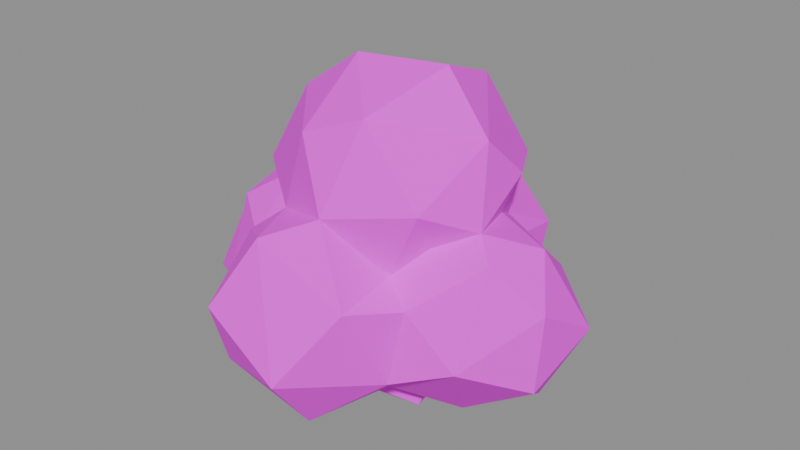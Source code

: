 # Source: plant.bush.blend  (saved by Blender 5.2.45; exported with 4.5.12 LTS)
import bpy
from mathutils import Matrix  # noqa: F401  (used for matrix-valued properties, if any)

bpy.ops.wm.read_factory_settings(use_empty=True)
scene = bpy.context.scene
scene.name = 'Scene'

# ---- images (referenced by path relative to the original .blend; pixels are not part of the script)
import os
ASSET_DIR = os.environ.get("B2B_ASSET_DIR", "")  # directory of the original .blend (textures are referenced by path, not embedded)
HERE = os.path.dirname(os.path.abspath(__file__))  # packed textures are extracted next to this script under _unpacked/

def load_image(name, relpath, width, height, colorspace="sRGB"):
    """Load a texture the original file referenced (path relative to the .blend, or extracted next to this script)."""
    p = next((c for c in (os.path.join(HERE, relpath), os.path.join(ASSET_DIR, relpath)) if relpath and os.path.exists(c)), "")
    if p:
        img = bpy.data.images.load(p, check_existing=True)
        img.name = name
    else:  # same state as the original file: an image datablock whose file is absent (Cycles renders it pink)
        img = bpy.data.images.new(name, width, height)
        img.source = "FILE"
        img.filepath = "//" + (relpath or name)
    img.colorspace_settings.name = colorspace
    return img
img_palette_png = load_image('palette.png', 'palette.png', 1024, 1024, 'sRGB')

# ---- materials (node trees are filled in below, after node groups)
mat_palette = bpy.data.materials.new('palette')

# ---- material node trees
mat_palette.use_nodes = True; mat_palette.node_tree.nodes.clear()
_N = mat_palette.node_tree.nodes; _L = mat_palette.node_tree.links
n0 = _N.new('ShaderNodeBsdfPrincipled'); n0.name = 'Principled BSDF'; n0.location = (-200, 100)
n0.inputs[2].default_value = 0.9
n0.inputs[10].default_value = 0.005
n1 = _N.new('ShaderNodeOutputMaterial'); n1.name = 'Material Output'; n1.location = (200, 100)
n2 = _N.new('ShaderNodeTexImage'); n2.name = 'Image Texture'; n2.location = (0, 0)
n2.image = img_palette_png
n2.interpolation = 'Closest'
_L.new(n0.outputs[0], n1.inputs[0])
_L.new(n2.outputs[0], n0.inputs[0])
n1.is_active_output = True

# ---- meshes
me_bush = bpy.data.meshes.new('bush')
me_bush.from_pydata([(-0.5, -0.05107, 0.3693), (-0.4548, 0.009756, 0.1736), (-0.3723, 0.02566, 0.5345), (-0.3831, 0.1491, 0.3586), (-0.4882, -0.1591, 0.2371), (-0.3668, -0.2349, 0.2843), (-0.3253, -0.1285, 0.08154), (-0.3795, -0.1517, 0.4771), (-0.3505, 0.1446, 0.1764), (-0.2242, 0.02596, 0.06093), (-0.2573, -0.2389, 0.4342), (-0.1875, -0.1784, 0.1467), (-0.2553, -0.1715, 0.6214), (-0.2698, 0.05789, 0.6761), (-0.2187, -0.08049, 0.7882), (-0.2613, -0.09677, 0.5562), (-0.2754, 0.04744, 0.5692), (-0.1509, 0.1874, 0.6113), (-0.2202, -0.0004923, 0.4374), (-0.1652, -0.0894, 0.5178), (-0.2062, 0.1123, 0.4754), (-0.2292, -0.3129, 0.3429), (-0.175, -0.4241, 0.2034), (-0.1512, -0.4932, 0.3867), (-0.1905, -0.3121, 0.5026), (-0.1521, -0.2125, 0.417), (-0.1042, -0.07142, 0.2871), (-0.03631, 0.02761, 0.3067), (-0.01947, -0.02169, 0.4144), (-0.2104, 0.3307, 0.2759), (-0.208, 0.1994, 0.3498), (-0.1645, 0.234, 0.4822), (-0.1073, 0.2766, 0.1161), (-0.1002, -0.2422, 0.09616), (-0.1923, -0.1907, 0.4868), (-0.06188, -0.07399, 0.8988), (-0.09098, 0.1521, 0.8132), (-0.1849, 0.1487, 0.1782), (-0.09665, 0.01039, 0.2794), (-0.07122, 0.06591, 0.2395), (-0.0492, -0.1111, 0.2879), (-0.05503, -0.2677, 0.7655), (-0.1221, -0.2642, 0.5594), (-0.03771, -0.2476, 0.4447), (-0.1065, -0.1467, 0.4833), (-0.04552, -0.06878, 0.3303), (-0.1335, 0.00668, 0.06279), (-0.08926, 0.449, 0.4539), (-0.03453, 0.5, 0.222), (-0.05854, -0.416, 0.5628), (0.03285, -0.3728, 0.08967), (-0.1125, -0.1315, 0.1761), (-0.09994, 0.08893, 0.4004), (0.02931, -0.01606, 0.0), (-0.09883, -0.06011, 0.1414), (-0.003766, 0.2146, 0.473), (-0.01478, 0.1548, 0.5131), (0.04902, -0.5, 0.2579), (-0.04775, -0.1557, 0.05562), (-0.003885, 0.2716, 0.5834), (0.02166, -0.2128, 0.5322), (0.03079, -0.1755, 0.08668), (-0.05213, -0.06211, 0.2754), (-0.07607, 0.08654, 0.1196), (0.03178, 0.1596, 0.06066), (-0.02845, -0.009996, 0.3437), (0.0009349, 0.05513, 0.1767), (0.05982, 0.3905, 0.5082), (0.01138, -0.07433, 0.3251), (0.009565, -0.001012, 0.3223), (0.1084, 0.4745, 0.3018), (0.04994, -0.332, 0.61), (0.04095, -0.1156, 0.3151), (0.05514, -0.01595, 0.2084), (0.1533, -0.01847, 0.9), (0.0224, 0.06494, 0.3377), (0.0913, -0.2301, 0.8204), (0.1355, 0.3801, 0.1589), (0.1534, -0.3801, 0.43), (0.07178, -0.02848, 0.3226), (0.1039, 0.08317, 0.03406), (0.03827, -0.0756, 0.2639), (0.09685, -0.08334, 0.2944), (0.07103, 0.0468, 0.2915), (0.126, 0.1088, 0.4583), (0.1324, 0.1572, 0.8332), (0.23, -0.2175, 0.6269), (0.1442, -0.2146, 0.1535), (0.09527, -0.1213, 0.1747), (0.08482, -0.1289, 0.4451), (0.1069, 0.1633, 0.4058), (0.1395, -0.2371, 0.3029), (0.1137, -0.1829, 0.401), (0.1483, -0.04238, 0.09647), (0.107, 0.09841, 0.1942), (0.1746, 0.1772, 0.3284), (0.2242, 0.2075, 0.6431), (0.1362, -0.08989, 0.02568), (0.2139, 0.3414, 0.398), (0.2648, -0.08192, 0.07253), (0.1844, 0.09056, 0.2811), (0.145, 0.06724, 0.1143), (0.2526, 0.06717, 0.5402), (0.1567, -0.224, 0.4609), (0.1928, -0.2152, 0.3421), (0.1969, 0.1405, 0.1545), (0.1881, 0.1173, 0.3941), (0.2204, -0.1598, 0.5267), (0.1946, 0.1819, 0.4762), (0.2352, -0.05989, 0.441), (0.2267, -0.2568, 0.4096), (0.2898, -0.05102, 0.7672), (0.2303, 0.2167, 0.4228), (0.2047, -0.2888, 0.225), (0.353, -0.2383, 0.2867), (0.3074, 0.1395, 0.138), (0.2509, 0.2128, 0.2494), (0.3652, -0.1403, 0.5218), (0.3538, 0.1812, 0.3886), (0.3131, -0.09867, 0.5699), (0.4132, 0.01967, 0.1275), (0.4079, 0.01227, 0.5185), (0.3106, 0.05602, 0.6617), (0.4219, 0.1521, 0.2211), (0.4732, -0.0989, 0.2186), (0.4766, -0.07852, 0.411), (0.5, 0.08291, 0.3135)], [], [(1, 4, 0), (2, 3, 0), (1, 0, 3), (4, 1, 6), (4, 6, 5), (5, 0, 4), (0, 7, 2), (1, 3, 8), (7, 0, 5), (1, 9, 6), (7, 5, 10), (6, 11, 5), (13, 12, 14), (1, 8, 9), (12, 13, 15), (16, 15, 13), (16, 13, 17), (7, 15, 2), (18, 15, 16), (16, 19, 20), (15, 16, 2), (15, 19, 16), (18, 16, 20), (20, 16, 17), (16, 20, 2), (3, 2, 20), (22, 21, 11), (21, 23, 24), (5, 11, 21), (11, 21, 26), (5, 21, 10), (21, 25, 10), (21, 10, 26), (21, 24, 10), (10, 15, 7), (28, 20, 19), (30, 31, 29), (8, 37, 9), (8, 3, 37), (37, 3, 30), (11, 33, 22), (11, 40, 21), (10, 25, 34), (24, 34, 10), (26, 10, 34), (10, 34, 15), (14, 12, 41), (34, 15, 18), (37, 30, 29), (37, 30, 39), (37, 38, 30), (23, 21, 22), (21, 40, 25), (34, 43, 42), (24, 42, 34), (26, 34, 45), (34, 18, 45), (25, 34, 45), (34, 42, 15), (15, 34, 44), (15, 42, 12), (42, 44, 34), (44, 19, 15), (6, 9, 11), (3, 20, 30), (20, 17, 31), (14, 36, 13), (17, 13, 36), (31, 47, 29), (24, 23, 49), (22, 33, 50), (11, 51, 40), (11, 26, 51), (25, 43, 34), (25, 44, 34), (34, 45, 44), (11, 9, 46), (14, 35, 36), (18, 20, 52), (30, 38, 52), (30, 52, 31), (20, 31, 52), (32, 37, 29), (33, 11, 51), (11, 46, 54), (26, 46, 54), (52, 20, 28), (30, 20, 52), (52, 55, 31), (52, 56, 31), (32, 29, 48), (41, 35, 14), (18, 27, 45), (46, 58, 54), (26, 38, 46), (38, 27, 52), (18, 52, 27), (39, 30, 52), (17, 59, 31), (31, 56, 59), (57, 23, 22), (23, 57, 49), (44, 42, 60), (25, 45, 44), (58, 46, 53), (45, 19, 44), (45, 28, 19), (11, 54, 51), (37, 46, 9), (63, 37, 32), (31, 55, 59), (31, 59, 47), (24, 49, 42), (25, 45, 43), (54, 58, 51), (51, 26, 40), (54, 51, 26), (51, 62, 54), (51, 40, 62), (51, 26, 62), (46, 54, 63), (27, 52, 65), (38, 63, 46), (27, 38, 63), (37, 63, 46), (38, 37, 63), (37, 39, 63), (38, 63, 39), (63, 32, 64), (25, 40, 45), (33, 51, 58), (58, 40, 51), (58, 62, 51), (54, 27, 63), (62, 27, 54), (27, 39, 63), (53, 46, 64), (46, 63, 64), (52, 27, 55), (27, 39, 52), (29, 47, 48), (22, 50, 57), (12, 42, 41), (26, 45, 62), (45, 27, 69), (27, 66, 63), (52, 65, 56), (59, 67, 47), (48, 47, 70), (33, 58, 61), (58, 61, 40), (45, 44, 68), (62, 27, 38), (69, 65, 52), (17, 36, 59), (71, 42, 49), (43, 71, 42), (42, 71, 60), (71, 41, 42), (61, 62, 58), (69, 45, 65), (73, 66, 27), (74, 36, 35), (47, 67, 70), (76, 35, 41), (43, 45, 72), (40, 72, 62), (62, 72, 68), (62, 69, 27), (69, 27, 65), (27, 69, 73), (39, 27, 75), (27, 69, 75), (48, 77, 32), (48, 70, 77), (49, 78, 71), (33, 61, 50), (61, 72, 40), (76, 74, 35), (45, 68, 72), (69, 68, 45), (62, 68, 69), (62, 45, 68), (69, 79, 68), (68, 28, 69), (69, 52, 28), (79, 73, 69), (27, 75, 55), (63, 66, 64), (63, 39, 64), (53, 64, 80), (72, 81, 68), (81, 82, 68), (68, 62, 81), (81, 79, 68), (81, 73, 79), (73, 83, 69), (69, 28, 84), (65, 69, 84), (69, 84, 75), (65, 84, 56), (50, 61, 87), (62, 88, 81), (88, 82, 81), (72, 88, 81), (79, 89, 68), (68, 89, 28), (68, 44, 89), (44, 60, 89), (68, 82, 79), (69, 83, 75), (36, 74, 85), (72, 91, 68), (92, 72, 68), (88, 73, 81), (69, 79, 83), (69, 79, 75), (75, 90, 55), (64, 32, 77), (57, 78, 49), (86, 76, 71), (41, 71, 76), (72, 92, 43), (91, 92, 68), (92, 79, 68), (83, 94, 75), (64, 39, 75), (95, 75, 90), (75, 84, 90), (59, 85, 96), (36, 85, 59), (58, 97, 61), (58, 53, 97), (72, 61, 88), (87, 61, 88), (72, 88, 91), (62, 61, 88), (93, 73, 88), (72, 88, 82), (66, 94, 64), (64, 75, 94), (64, 94, 80), (73, 94, 66), (73, 94, 83), (87, 88, 82), (91, 88, 87), (61, 97, 88), (97, 93, 88), (79, 82, 89), (82, 83, 79), (94, 100, 83), (73, 101, 94), (80, 94, 101), (28, 102, 84), (75, 95, 94), (71, 78, 103), (43, 103, 71), (71, 103, 60), (103, 86, 71), (103, 43, 92), (79, 92, 82), (82, 92, 89), (88, 99, 87), (88, 93, 99), (93, 82, 88), (94, 83, 82), (94, 64, 105), (94, 95, 105), (101, 94, 105), (75, 106, 90), (91, 103, 92), (103, 89, 60), (92, 103, 68), (103, 89, 68), (89, 107, 28), (104, 82, 92), (92, 103, 82), (93, 101, 73), (101, 94, 82), (55, 108, 59), (56, 108, 59), (59, 96, 108), (59, 108, 67), (103, 107, 86), (89, 103, 107), (92, 103, 89), (104, 92, 103), (82, 103, 109), (82, 109, 79), (90, 108, 95), (90, 106, 108), (98, 70, 67), (103, 110, 107), (86, 111, 76), (97, 80, 93), (97, 53, 80), (93, 80, 101), (93, 101, 82), (79, 106, 69), (67, 108, 98), (82, 104, 87), (28, 107, 102), (99, 93, 101), (79, 109, 106), (83, 100, 106), (83, 106, 79), (75, 79, 106), (69, 106, 84), (105, 100, 94), (84, 108, 56), (55, 90, 108), (70, 98, 77), (57, 113, 78), (57, 50, 113), (50, 87, 113), (87, 113, 91), (113, 87, 104), (103, 78, 110), (91, 110, 103), (110, 104, 103), (103, 107, 109), (76, 111, 74), (101, 105, 115), (84, 106, 108), (84, 102, 108), (64, 77, 105), (77, 116, 105), (105, 116, 100), (95, 116, 105), (112, 95, 108), (112, 98, 108), (78, 113, 110), (91, 113, 110), (113, 104, 110), (113, 114, 110), (87, 99, 114), (99, 101, 115), (106, 112, 108), (109, 108, 106), (110, 117, 107), (100, 112, 106), (85, 111, 96), (109, 102, 108), (108, 96, 102), (108, 102, 118), (112, 108, 118), (100, 116, 112), (95, 112, 116), (116, 112, 118), (116, 98, 112), (117, 119, 107), (107, 119, 109), (107, 119, 86), (74, 111, 85), (99, 115, 120), (121, 118, 102), (102, 96, 122), (116, 77, 98), (105, 116, 115), (115, 116, 118), (115, 118, 123), (110, 114, 117), (122, 96, 111), (119, 111, 86), (119, 122, 111), (117, 121, 119), (107, 119, 102), (109, 119, 102), (119, 121, 102), (102, 122, 119), (114, 99, 124), (124, 99, 120), (115, 123, 120), (114, 125, 117), (117, 125, 121), (123, 118, 126), (126, 118, 121), (121, 125, 126), (120, 123, 126), (114, 124, 125), (124, 126, 125), (120, 126, 124), (84, 108, 90), (114, 113, 87)])
_uv = me_bush.uv_layers.new(name='UVMap')
_uv.uv.foreach_set('vector', [0.1875, 0.5, 0.1875, 0.5, 0.1875, 0.5, 0.3125, 0.5, 0.3125, 0.5, 0.3125, 0.5, 0.3125, 0.5, 0.3125, 0.5, 0.3125, 0.5, 0.4375, 0.5, 0.4375, 0.5, 0.4375, 0.5, 0.4375, 0.5, 0.4375, 0.5, 0.4375, 0.5, 0.1875, 0.5, 0.1875, 0.5, 0.1875, 0.5, 0.1875, 0.5, 0.1875, 0.5, 0.1875, 0.5, 0.1875, 0.5, 0.1875, 0.5, 0.1875, 0.5, 0.1875, 0.5, 0.1875, 0.5, 0.1875, 0.5, 0.4375, 0.5, 0.4375, 0.5, 0.4375, 0.5, 0.1875, 0.5, 0.1875, 0.5, 0.1875, 0.5, 0.4375, 0.5, 0.4375, 0.5, 0.4375, 0.5, 0.3125, 0.5, 0.3125, 0.5, 0.3125, 0.5, 0.1875, 0.5, 0.1875, 0.5, 0.1875, 0.5, 0.3125, 0.5, 0.3125, 0.5, 0.3125, 0.5, 0.1875, 0.5, 0.1875, 0.5, 0.1875, 0.5, 0.1875, 0.5, 0.1875, 0.5, 0.1875, 0.5, 0.3125, 0.5, 0.3125, 0.5, 0.3125, 0.5, 0.3125, 0.5, 0.3125, 0.5, 0.3125, 0.5, 0.1875, 0.5, 0.1875, 0.5, 0.1875, 0.5, 0.3125, 0.5, 0.3125, 0.5, 0.3125, 0.5, 0.3125, 0.5, 0.3125, 0.5, 0.3125, 0.5, 0.5625, 0.5, 0.5625, 0.5, 0.5625, 0.5, 0.1875, 0.5, 0.1875, 0.5, 0.1875, 0.5, 0.1875, 0.5, 0.1875, 0.5, 0.1875, 0.5, 0.3125, 0.5, 0.3125, 0.5, 0.3125, 0.5, 0.5625, 0.5, 0.5625, 0.5, 0.5625, 0.5, 0.1875, 0.5, 0.1875, 0.5, 0.1875, 0.5, 0.1875, 0.5, 0.1875, 0.5, 0.1875, 0.5, 0.1875, 0.5, 0.1875, 0.5, 0.1875, 0.5, 0.4375, 0.5, 0.4375, 0.5, 0.4375, 0.5, 0.1875, 0.5, 0.1875, 0.5, 0.1875, 0.5, 0.1875, 0.5, 0.1875, 0.5, 0.1875, 0.5, 0.1875, 0.5, 0.1875, 0.5, 0.1875, 0.5, 0.1875, 0.5, 0.1875, 0.5, 0.1875, 0.5, 0.5625, 0.5, 0.5625, 0.5, 0.5625, 0.5, 0.4375, 0.5, 0.4375, 0.5, 0.4375, 0.5, 0.1875, 0.5, 0.1875, 0.5, 0.1875, 0.5, 0.1875, 0.5, 0.1875, 0.5, 0.1875, 0.5, 0.3125, 0.5, 0.3125, 0.5, 0.3125, 0.5, 0.5625, 0.5, 0.5625, 0.5, 0.5625, 0.5, 0.1875, 0.5, 0.1875, 0.5, 0.1875, 0.5, 0.1875, 0.5, 0.1875, 0.5, 0.1875, 0.5, 0.1875, 0.5, 0.1875, 0.5, 0.1875, 0.5, 0.1875, 0.5, 0.1875, 0.5, 0.1875, 0.5, 0.1875, 0.5, 0.1875, 0.5, 0.1875, 0.5, 0.3125, 0.5, 0.3125, 0.5, 0.3125, 0.5, 0.1875, 0.5, 0.1875, 0.5, 0.1875, 0.5, 0.5625, 0.5, 0.5625, 0.5, 0.5625, 0.5, 0.5625, 0.5, 0.5625, 0.5, 0.5625, 0.5, 0.5625, 0.5, 0.5625, 0.5, 0.5625, 0.5, 0.1875, 0.5, 0.1875, 0.5, 0.1875, 0.5, 0.1875, 0.5, 0.1875, 0.5, 0.1875, 0.5, 0.1875, 0.5, 0.1875, 0.5, 0.1875, 0.5, 0.1875, 0.5, 0.1875, 0.5, 0.1875, 0.5, 0.1875, 0.5, 0.1875, 0.5, 0.1875, 0.5, 0.1875, 0.5, 0.1875, 0.5, 0.1875, 0.5, 0.1875, 0.5, 0.1875, 0.5, 0.1875, 0.5, 0.3125, 0.5, 0.3125, 0.5, 0.3125, 0.5, 0.3125, 0.5, 0.3125, 0.5, 0.3125, 0.5, 0.3125, 0.5, 0.3125, 0.5, 0.3125, 0.5, 0.3125, 0.5, 0.3125, 0.5, 0.3125, 0.5, 0.3125, 0.5, 0.3125, 0.5, 0.3125, 0.5, 0.1875, 0.5, 0.1875, 0.5, 0.1875, 0.5, 0.3125, 0.5, 0.3125, 0.5, 0.3125, 0.5, 0.1875, 0.5, 0.1875, 0.5, 0.1875, 0.5, 0.1875, 0.5, 0.1875, 0.5, 0.1875, 0.5, 0.1875, 0.5, 0.1875, 0.5, 0.1875, 0.5, 0.4375, 0.5, 0.4375, 0.5, 0.4375, 0.5, 0.1875, 0.5, 0.1875, 0.5, 0.1875, 0.5, 0.5625, 0.5, 0.5625, 0.5, 0.5625, 0.5, 0.1875, 0.5, 0.1875, 0.5, 0.1875, 0.5, 0.1875, 0.5, 0.1875, 0.5, 0.1875, 0.5, 0.1875, 0.5, 0.1875, 0.5, 0.1875, 0.5, 0.1875, 0.5, 0.1875, 0.5, 0.1875, 0.5, 0.1875, 0.5, 0.1875, 0.5, 0.1875, 0.5, 0.1875, 0.5, 0.1875, 0.5, 0.1875, 0.5, 0.1875, 0.5, 0.1875, 0.5, 0.1875, 0.5, 0.5625, 0.5, 0.5625, 0.5, 0.5625, 0.5, 0.5625, 0.5, 0.5625, 0.5, 0.5625, 0.5, 0.5625, 0.5, 0.5625, 0.5, 0.5625, 0.5, 0.5625, 0.5, 0.5625, 0.5, 0.5625, 0.5, 0.4375, 0.5, 0.4375, 0.5, 0.4375, 0.5, 0.1875, 0.5, 0.1875, 0.5, 0.1875, 0.5, 0.1875, 0.5, 0.1875, 0.5, 0.1875, 0.5, 0.1875, 0.5, 0.1875, 0.5, 0.1875, 0.5, 0.5625, 0.5, 0.5625, 0.5, 0.5625, 0.5, 0.5625, 0.5, 0.5625, 0.5, 0.5625, 0.5, 0.5625, 0.5, 0.5625, 0.5, 0.5625, 0.5, 0.5625, 0.5, 0.5625, 0.5, 0.5625, 0.5, 0.4375, 0.5, 0.4375, 0.5, 0.4375, 0.5, 0.1875, 0.5, 0.1875, 0.5, 0.1875, 0.5, 0.1875, 0.5, 0.1875, 0.5, 0.1875, 0.5, 0.6875, 0.7222, 0.6875, 0.7222, 0.6875, 0.7222, 0.1875, 0.5, 0.1875, 0.5, 0.1875, 0.5, 0.5625, 0.5, 0.5625, 0.5, 0.5625, 0.5, 0.5625, 0.5, 0.5625, 0.5, 0.5625, 0.5, 0.5625, 0.5, 0.5625, 0.5, 0.5625, 0.5, 0.1875, 0.5, 0.1875, 0.5, 0.1875, 0.5, 0.1875, 0.5, 0.1875, 0.5, 0.1875, 0.5, 0.1875, 0.5, 0.1875, 0.5, 0.1875, 0.5, 0.1875, 0.5, 0.1875, 0.5, 0.1875, 0.5, 0.3125, 0.5, 0.3125, 0.5, 0.3125, 0.5, 0.1875, 0.5, 0.1875, 0.5, 0.1875, 0.5, 0.6875, 0.7222, 0.6875, 0.7222, 0.6875, 0.7222, 0.1875, 0.5, 0.1875, 0.5, 0.1875, 0.5, 0.1875, 0.5, 0.1875, 0.5, 0.1875, 0.5, 0.1875, 0.5, 0.1875, 0.5, 0.1875, 0.5, 0.4375, 0.5, 0.4375, 0.5, 0.4375, 0.5, 0.4375, 0.5, 0.4375, 0.5, 0.4375, 0.5, 0.1875, 0.5, 0.1875, 0.5, 0.1875, 0.5, 0.5625, 0.5, 0.5625, 0.5, 0.5625, 0.5, 0.1875, 0.5, 0.1875, 0.5, 0.1875, 0.5, 0.1875, 0.5, 0.1875, 0.5, 0.1875, 0.5, 0.1875, 0.5, 0.1875, 0.5, 0.1875, 0.5, 0.1875, 0.5, 0.1875, 0.5, 0.1875, 0.5, 0.1875, 0.5, 0.1875, 0.5, 0.1875, 0.5, 0.1875, 0.5, 0.1875, 0.5, 0.1875, 0.5, 0.1875, 0.5, 0.1875, 0.5, 0.1875, 0.5, 0.1875, 0.5, 0.1875, 0.5, 0.1875, 0.5, 0.6875, 0.7222, 0.6875, 0.7222, 0.6875, 0.7222, 0.5625, 0.5, 0.5625, 0.5, 0.5625, 0.5, 0.4375, 0.5, 0.4375, 0.5, 0.4375, 0.5, 0.4375, 0.5, 0.4375, 0.5, 0.4375, 0.5, 0.4375, 0.5, 0.4375, 0.5, 0.4375, 0.5, 0.4375, 0.5, 0.4375, 0.5, 0.4375, 0.5, 0.4375, 0.5, 0.4375, 0.5, 0.4375, 0.5, 0.4375, 0.5, 0.4375, 0.5, 0.4375, 0.5, 0.4375, 0.5, 0.4375, 0.5, 0.4375, 0.5, 0.1875, 0.5, 0.1875, 0.5, 0.1875, 0.5, 0.1875, 0.5, 0.1875, 0.5, 0.1875, 0.5, 0.1875, 0.5, 0.1875, 0.5, 0.1875, 0.5, 0.1875, 0.5, 0.1875, 0.5, 0.1875, 0.5, 0.4375, 0.5, 0.4375, 0.5, 0.4375, 0.5, 0.1875, 0.5, 0.1875, 0.5, 0.1875, 0.5, 0.4375, 0.5, 0.4375, 0.5, 0.4375, 0.5, 0.6875, 0.7222, 0.6875, 0.7222, 0.6875, 0.7222, 0.6875, 0.7222, 0.6875, 0.7222, 0.6875, 0.7222, 0.5625, 0.5, 0.5625, 0.5, 0.5625, 0.5, 0.5625, 0.5, 0.5625, 0.5, 0.5625, 0.5, 0.4375, 0.5, 0.4375, 0.5, 0.4375, 0.5, 0.5625, 0.5, 0.5625, 0.5, 0.5625, 0.5, 0.3125, 0.5, 0.3125, 0.5, 0.3125, 0.5, 0.1875, 0.5, 0.1875, 0.5, 0.1875, 0.5, 0.1875, 0.5, 0.1875, 0.5, 0.1875, 0.5, 0.4375, 0.5, 0.4375, 0.5, 0.4375, 0.5, 0.5625, 0.5, 0.5625, 0.5, 0.5625, 0.5, 0.5625, 0.5, 0.5625, 0.5, 0.5625, 0.5, 0.4375, 0.5, 0.4375, 0.5, 0.4375, 0.5, 0.1875, 0.5, 0.1875, 0.5, 0.1875, 0.5, 0.1875, 0.5, 0.1875, 0.5, 0.1875, 0.5, 0.1875, 0.5, 0.1875, 0.5, 0.1875, 0.5, 0.1875, 0.5, 0.1875, 0.5, 0.1875, 0.5, 0.5625, 0.5, 0.5625, 0.5, 0.5625, 0.5, 0.1875, 0.5, 0.1875, 0.5, 0.1875, 0.5, 0.1875, 0.5, 0.1875, 0.5, 0.1875, 0.5, 0.1875, 0.5, 0.1875, 0.5, 0.1875, 0.5, 0.1875, 0.5, 0.1875, 0.5, 0.1875, 0.5, 0.1875, 0.5, 0.1875, 0.5, 0.1875, 0.5, 0.1875, 0.5, 0.1875, 0.5, 0.1875, 0.5, 0.1875, 0.5, 0.1875, 0.5, 0.1875, 0.5, 0.5625, 0.5, 0.5625, 0.5, 0.5625, 0.5, 0.4375, 0.5, 0.4375, 0.5, 0.4375, 0.5, 0.3125, 0.5, 0.3125, 0.5, 0.3125, 0.5, 0.1875, 0.5, 0.1875, 0.5, 0.1875, 0.5, 0.1875, 0.5, 0.1875, 0.5, 0.1875, 0.5, 0.1875, 0.5, 0.1875, 0.5, 0.1875, 0.5, 0.1875, 0.5, 0.1875, 0.5, 0.1875, 0.5, 0.1875, 0.5, 0.1875, 0.5, 0.1875, 0.5, 0.5625, 0.5, 0.5625, 0.5, 0.5625, 0.5, 0.5625, 0.5, 0.5625, 0.5, 0.5625, 0.5, 0.5625, 0.5, 0.5625, 0.5, 0.5625, 0.5, 0.5625, 0.5, 0.5625, 0.5, 0.5625, 0.5, 0.4375, 0.5, 0.4375, 0.5, 0.4375, 0.5, 0.1875, 0.5, 0.1875, 0.5, 0.1875, 0.5, 0.3125, 0.5, 0.3125, 0.5, 0.3125, 0.5, 0.5625, 0.5, 0.5625, 0.5, 0.5625, 0.5, 0.5625, 0.5, 0.5625, 0.5, 0.5625, 0.5, 0.4375, 0.5, 0.4375, 0.5, 0.4375, 0.5, 0.1875, 0.5, 0.1875, 0.5, 0.1875, 0.5, 0.1875, 0.5, 0.1875, 0.5, 0.1875, 0.5, 0.1875, 0.5, 0.1875, 0.5, 0.1875, 0.5, 0.1875, 0.5, 0.1875, 0.5, 0.1875, 0.5, 0.1875, 0.5, 0.1875, 0.5, 0.1875, 0.5, 0.1875, 0.5, 0.1875, 0.5, 0.1875, 0.5, 0.5625, 0.5, 0.5625, 0.5, 0.5625, 0.5, 0.1875, 0.5, 0.1875, 0.5, 0.1875, 0.5, 0.5625, 0.5, 0.5625, 0.5, 0.5625, 0.5, 0.4375, 0.5, 0.4375, 0.5, 0.4375, 0.5, 0.4375, 0.5, 0.4375, 0.5, 0.4375, 0.5, 0.6875, 0.7222, 0.6875, 0.7222, 0.6875, 0.7222, 0.1875, 0.5, 0.1875, 0.5, 0.1875, 0.5, 0.1875, 0.5, 0.1875, 0.5, 0.1875, 0.5, 0.1875, 0.5, 0.1875, 0.5, 0.1875, 0.5, 0.1875, 0.5, 0.1875, 0.5, 0.1875, 0.5, 0.1875, 0.5, 0.1875, 0.5, 0.1875, 0.5, 0.5625, 0.5, 0.5625, 0.5, 0.5625, 0.5, 0.5625, 0.5, 0.5625, 0.5, 0.5625, 0.5, 0.5625, 0.5, 0.5625, 0.5, 0.5625, 0.5, 0.5625, 0.5, 0.5625, 0.5, 0.5625, 0.5, 0.5625, 0.5, 0.5625, 0.5, 0.5625, 0.5, 0.1875, 0.5, 0.1875, 0.5, 0.1875, 0.5, 0.5625, 0.5, 0.5625, 0.5, 0.5625, 0.5, 0.5625, 0.5, 0.5625, 0.5, 0.5625, 0.5, 0.1875, 0.5, 0.1875, 0.5, 0.1875, 0.5, 0.1875, 0.5, 0.1875, 0.5, 0.1875, 0.5, 0.1875, 0.5, 0.1875, 0.5, 0.1875, 0.5, 0.1875, 0.5, 0.1875, 0.5, 0.1875, 0.5, 0.1875, 0.5, 0.1875, 0.5, 0.1875, 0.5, 0.1875, 0.5, 0.1875, 0.5, 0.1875, 0.5, 0.5625, 0.5, 0.5625, 0.5, 0.5625, 0.5, 0.4375, 0.5, 0.4375, 0.5, 0.4375, 0.5, 0.1875, 0.5, 0.1875, 0.5, 0.1875, 0.5, 0.1875, 0.5, 0.1875, 0.5, 0.1875, 0.5, 0.5625, 0.5, 0.5625, 0.5, 0.5625, 0.5, 0.5625, 0.5, 0.5625, 0.5, 0.5625, 0.5, 0.5625, 0.5, 0.5625, 0.5, 0.5625, 0.5, 0.5625, 0.5, 0.5625, 0.5, 0.5625, 0.5, 0.1875, 0.5, 0.1875, 0.5, 0.1875, 0.5, 0.1875, 0.5, 0.1875, 0.5, 0.1875, 0.5, 0.3125, 0.5, 0.3125, 0.5, 0.3125, 0.5, 0.3125, 0.5, 0.3125, 0.5, 0.3125, 0.5, 0.1875, 0.5, 0.1875, 0.5, 0.1875, 0.5, 0.1875, 0.5, 0.1875, 0.5, 0.1875, 0.5, 0.1875, 0.5, 0.1875, 0.5, 0.1875, 0.5, 0.5625, 0.5, 0.5625, 0.5, 0.5625, 0.5, 0.4375, 0.5, 0.4375, 0.5, 0.4375, 0.5, 0.5625, 0.5, 0.5625, 0.5, 0.5625, 0.5, 0.5625, 0.5, 0.5625, 0.5, 0.5625, 0.5, 0.5625, 0.5, 0.5625, 0.5, 0.5625, 0.5, 0.5625, 0.5, 0.5625, 0.5, 0.5625, 0.5, 0.6875, 0.7222, 0.6875, 0.7222, 0.6875, 0.7222, 0.6875, 0.7222, 0.6875, 0.7222, 0.6875, 0.7222, 0.5625, 0.5, 0.5625, 0.5, 0.5625, 0.5, 0.5625, 0.5, 0.5625, 0.5, 0.5625, 0.5, 0.1875, 0.5, 0.1875, 0.5, 0.1875, 0.5, 0.5625, 0.5, 0.5625, 0.5, 0.5625, 0.5, 0.5625, 0.5, 0.5625, 0.5, 0.5625, 0.5, 0.1875, 0.5, 0.1875, 0.5, 0.1875, 0.5, 0.5625, 0.5, 0.5625, 0.5, 0.5625, 0.5, 0.5625, 0.5, 0.5625, 0.5, 0.5625, 0.5, 0.6875, 0.7222, 0.6875, 0.7222, 0.6875, 0.7222, 0.5625, 0.5, 0.5625, 0.5, 0.5625, 0.5, 0.5625, 0.5, 0.5625, 0.5, 0.5625, 0.5, 0.5625, 0.5, 0.5625, 0.5, 0.5625, 0.5, 0.5625, 0.5, 0.5625, 0.5, 0.5625, 0.5, 0.5625, 0.5, 0.5625, 0.5, 0.5625, 0.5, 0.5625, 0.5, 0.5625, 0.5, 0.5625, 0.5, 0.1875, 0.5, 0.1875, 0.5, 0.1875, 0.5, 0.1875, 0.5, 0.1875, 0.5, 0.1875, 0.5, 0.5625, 0.5, 0.5625, 0.5, 0.5625, 0.5, 0.5625, 0.5, 0.5625, 0.5, 0.5625, 0.5, 0.5625, 0.5, 0.5625, 0.5, 0.5625, 0.5, 0.5625, 0.5, 0.5625, 0.5, 0.5625, 0.5, 0.5625, 0.5, 0.5625, 0.5, 0.5625, 0.5, 0.3125, 0.5, 0.3125, 0.5, 0.3125, 0.5, 0.3125, 0.5, 0.3125, 0.5, 0.3125, 0.5, 0.3125, 0.5, 0.3125, 0.5, 0.3125, 0.5, 0.3125, 0.5, 0.3125, 0.5, 0.3125, 0.5, 0.1875, 0.5, 0.1875, 0.5, 0.1875, 0.5, 0.1875, 0.5, 0.1875, 0.5, 0.1875, 0.5, 0.1875, 0.5, 0.1875, 0.5, 0.1875, 0.5, 0.5625, 0.5, 0.5625, 0.5, 0.5625, 0.5, 0.5625, 0.5, 0.5625, 0.5, 0.5625, 0.5, 0.5625, 0.5, 0.5625, 0.5, 0.5625, 0.5, 0.5625, 0.5, 0.5625, 0.5, 0.5625, 0.5, 0.5625, 0.5, 0.5625, 0.5, 0.5625, 0.5, 0.5625, 0.5, 0.5625, 0.5, 0.5625, 0.5, 0.5625, 0.5, 0.5625, 0.5, 0.5625, 0.5, 0.5625, 0.5, 0.5625, 0.5, 0.5625, 0.5, 0.1875, 0.5, 0.1875, 0.5, 0.1875, 0.5, 0.1875, 0.5, 0.1875, 0.5, 0.1875, 0.5, 0.1875, 0.5, 0.1875, 0.5, 0.1875, 0.5, 0.1875, 0.5, 0.1875, 0.5, 0.1875, 0.5, 0.1875, 0.5, 0.1875, 0.5, 0.1875, 0.5, 0.1875, 0.5, 0.1875, 0.5, 0.1875, 0.5, 0.1875, 0.5, 0.1875, 0.5, 0.1875, 0.5, 0.5625, 0.5, 0.5625, 0.5, 0.5625, 0.5, 0.5625, 0.5, 0.5625, 0.5, 0.5625, 0.5, 0.5625, 0.5, 0.5625, 0.5, 0.5625, 0.5, 0.5625, 0.5, 0.5625, 0.5, 0.5625, 0.5, 0.5625, 0.5, 0.5625, 0.5, 0.5625, 0.5, 0.4375, 0.5, 0.4375, 0.5, 0.4375, 0.5, 0.1875, 0.5, 0.1875, 0.5, 0.1875, 0.5, 0.1875, 0.5, 0.1875, 0.5, 0.1875, 0.5, 0.1875, 0.5, 0.1875, 0.5, 0.1875, 0.5, 0.1875, 0.5, 0.1875, 0.5, 0.1875, 0.5, 0.1875, 0.5, 0.1875, 0.5, 0.1875, 0.5, 0.1875, 0.5, 0.1875, 0.5, 0.1875, 0.5, 0.5625, 0.5, 0.5625, 0.5, 0.5625, 0.5, 0.5625, 0.5, 0.5625, 0.5, 0.5625, 0.5, 0.3125, 0.5, 0.3125, 0.5, 0.3125, 0.5, 0.1875, 0.5, 0.1875, 0.5, 0.1875, 0.5, 0.1875, 0.5, 0.1875, 0.5, 0.1875, 0.5, 0.6875, 0.7222, 0.6875, 0.7222, 0.6875, 0.7222, 0.6875, 0.7222, 0.6875, 0.7222, 0.6875, 0.7222, 0.6875, 0.7222, 0.6875, 0.7222, 0.6875, 0.7222, 0.5625, 0.5, 0.5625, 0.5, 0.5625, 0.5, 0.5625, 0.5, 0.5625, 0.5, 0.5625, 0.5, 0.3125, 0.5, 0.3125, 0.5, 0.3125, 0.5, 0.1875, 0.5, 0.1875, 0.5, 0.1875, 0.5, 0.1875, 0.5, 0.1875, 0.5, 0.1875, 0.5, 0.5625, 0.5, 0.5625, 0.5, 0.5625, 0.5, 0.5625, 0.5, 0.5625, 0.5, 0.5625, 0.5, 0.5625, 0.5, 0.5625, 0.5, 0.5625, 0.5, 0.5625, 0.5, 0.5625, 0.5, 0.5625, 0.5, 0.5625, 0.5, 0.5625, 0.5, 0.5625, 0.5, 0.5625, 0.5, 0.5625, 0.5, 0.5625, 0.5, 0.5625, 0.5, 0.5625, 0.5, 0.5625, 0.5, 0.5625, 0.5, 0.5625, 0.5, 0.5625, 0.5, 0.5625, 0.5, 0.5625, 0.5, 0.5625, 0.5, 0.3125, 0.5, 0.3125, 0.5, 0.3125, 0.5, 0.1875, 0.5, 0.1875, 0.5, 0.1875, 0.5, 0.1875, 0.5, 0.1875, 0.5, 0.1875, 0.5, 0.1875, 0.5, 0.1875, 0.5, 0.1875, 0.5, 0.5625, 0.5, 0.5625, 0.5, 0.5625, 0.5, 0.5625, 0.5, 0.5625, 0.5, 0.5625, 0.5, 0.1875, 0.5, 0.1875, 0.5, 0.1875, 0.5, 0.1875, 0.5, 0.1875, 0.5, 0.1875, 0.5, 0.1875, 0.5, 0.1875, 0.5, 0.1875, 0.5, 0.1875, 0.5, 0.1875, 0.5, 0.1875, 0.5, 0.4375, 0.5, 0.4375, 0.5, 0.4375, 0.5, 0.5625, 0.5, 0.5625, 0.5, 0.5625, 0.5, 0.5625, 0.5, 0.5625, 0.5, 0.5625, 0.5, 0.5625, 0.5, 0.5625, 0.5, 0.5625, 0.5, 0.5625, 0.5, 0.5625, 0.5, 0.5625, 0.5, 0.5625, 0.5, 0.5625, 0.5, 0.5625, 0.5, 0.5625, 0.5, 0.5625, 0.5, 0.5625, 0.5, 0.5625, 0.5, 0.5625, 0.5, 0.5625, 0.5, 0.5625, 0.5, 0.5625, 0.5, 0.5625, 0.5, 0.5625, 0.5, 0.5625, 0.5, 0.5625, 0.5, 0.1875, 0.5, 0.1875, 0.5, 0.1875, 0.5, 0.1875, 0.5, 0.1875, 0.5, 0.1875, 0.5, 0.1875, 0.5, 0.1875, 0.5, 0.1875, 0.5, 0.5625, 0.5, 0.5625, 0.5, 0.5625, 0.5, 0.1875, 0.5, 0.1875, 0.5, 0.1875, 0.5, 0.5625, 0.5, 0.5625, 0.5, 0.5625, 0.5, 0.5625, 0.5, 0.5625, 0.5, 0.5625, 0.5, 0.5625, 0.5, 0.5625, 0.5, 0.5625, 0.5, 0.4375, 0.5, 0.4375, 0.5, 0.4375, 0.5, 0.5625, 0.5, 0.5625, 0.5, 0.5625, 0.5, 0.5625, 0.5, 0.5625, 0.5, 0.5625, 0.5, 0.5625, 0.5, 0.5625, 0.5, 0.5625, 0.5, 0.5625, 0.5, 0.5625, 0.5, 0.5625, 0.5, 0.1875, 0.5, 0.1875, 0.5, 0.1875, 0.5, 0.1875, 0.5, 0.1875, 0.5, 0.1875, 0.5, 0.5625, 0.5, 0.5625, 0.5, 0.5625, 0.5, 0.5625, 0.5, 0.5625, 0.5, 0.5625, 0.5, 0.1875, 0.5, 0.1875, 0.5, 0.1875, 0.5, 0.3125, 0.5, 0.3125, 0.5, 0.3125, 0.5, 0.5625, 0.5, 0.5625, 0.5, 0.5625, 0.5, 0.5625, 0.5, 0.5625, 0.5, 0.5625, 0.5, 0.5625, 0.5, 0.5625, 0.5, 0.5625, 0.5, 0.4375, 0.5, 0.4375, 0.5, 0.4375, 0.5, 0.1875, 0.5, 0.1875, 0.5, 0.1875, 0.5, 0.1875, 0.5, 0.1875, 0.5, 0.1875, 0.5, 0.4375, 0.5, 0.4375, 0.5, 0.4375, 0.5, 0.3125, 0.5, 0.3125, 0.5, 0.3125, 0.5, 0.1875, 0.5, 0.1875, 0.5, 0.1875, 0.5, 0.1875, 0.5, 0.1875, 0.5, 0.1875, 0.5, 0.1875, 0.5, 0.1875, 0.5, 0.1875, 0.5, 0.4375, 0.5, 0.4375, 0.5, 0.4375, 0.5, 0.4375, 0.5, 0.4375, 0.5, 0.4375, 0.5, 0.5625, 0.5, 0.5625, 0.5, 0.5625, 0.5, 0.5625, 0.5, 0.5625, 0.5, 0.5625, 0.5, 0.5625, 0.5, 0.5625, 0.5, 0.5625, 0.5, 0.5625, 0.5, 0.5625, 0.5, 0.5625, 0.5, 0.5625, 0.5, 0.5625, 0.5, 0.5625, 0.5, 0.5625, 0.5, 0.5625, 0.5, 0.5625, 0.5, 0.4375, 0.5, 0.4375, 0.5, 0.4375, 0.5, 0.1875, 0.5, 0.1875, 0.5, 0.1875, 0.5, 0.1875, 0.5, 0.1875, 0.5, 0.1875, 0.5, 0.1875, 0.5, 0.1875, 0.5, 0.1875, 0.5, 0.4375, 0.5, 0.4375, 0.5, 0.4375, 0.5, 0.4375, 0.5, 0.4375, 0.5, 0.4375, 0.5, 0.1875, 0.5, 0.1875, 0.5, 0.1875, 0.5, 0.1875, 0.5, 0.1875, 0.5, 0.1875, 0.5, 0.1875, 0.5, 0.1875, 0.5, 0.1875, 0.5, 0.1875, 0.5, 0.1875, 0.5, 0.1875, 0.5, 0.4375, 0.5, 0.4375, 0.5, 0.4375, 0.5, 0.4375, 0.5, 0.4375, 0.5, 0.4375, 0.5, 0.1875, 0.5, 0.1875, 0.5, 0.1875, 0.5, 0.5625, 0.5, 0.5625, 0.5, 0.5625, 0.5, 0.5625, 0.5, 0.5625, 0.5, 0.5625, 0.5])
me_bush.materials.append(mat_palette)
me_bush.update()

# ---- objects
ob_bush = bpy.data.objects.new('bush', me_bush)

# ---- transforms, parenting, visibility, modifiers, constraints
ob_bush.location = (0.0, -0.0, 0.0)

# ---- collection membership
scene.collection.objects.link(ob_bush)

# ---- scene / render settings (as saved in the file)
scene.frame_start = 1; scene.frame_end = 250; scene.frame_set(1)
scene.render.engine = 'BLENDER_EEVEE_NEXT'
scene.render.bake_bias = 0.0
scene.render.bake_samples = 0
scene.render.compositor_device = 'GPU'
scene.eevee.use_volume_custom_range = False
scene.eevee.fast_gi_thickness_near = 0.1
scene.eevee.fast_gi_thickness_far = 0.0
scene.eevee.ray_tracing_options.screen_trace_thickness = 0.1
bpy.context.view_layer.update()

# ---- added for rendering (the .blend has no active camera and no usable light): camera, sun + grey world if the file has none
cam_auto = bpy.data.cameras.new('AutoCamera')
cam_auto.lens = 50.0
cam_auto.sensor_width = 36.0
cam_auto.clip_end = 1000.0
ob_auto_camera = bpy.data.objects.new('AutoCamera', cam_auto)
scene.collection.objects.link(ob_auto_camera)
ob_auto_camera.location = (1.55096, -1.86115, 1.69077)
ob_auto_camera.rotation_euler = (1.09748, -7.21219e-08, 0.694738)
scene.camera = ob_auto_camera
light_auto_sun = bpy.data.lights.new('AutoSun', 'SUN')
light_auto_sun.energy = 3.0
light_auto_sun.angle = 0.0523599
ob_auto_sun = bpy.data.objects.new('AutoSun', light_auto_sun)
scene.collection.objects.link(ob_auto_sun)
ob_auto_sun.rotation_euler = (0.872665, 0.174533, 0.523599)
if scene.world is None:
    world_auto = bpy.data.worlds.new('AutoWorld')
    world_auto.color = (0.3, 0.3, 0.3)
    scene.world = world_auto
bpy.context.view_layer.update()
